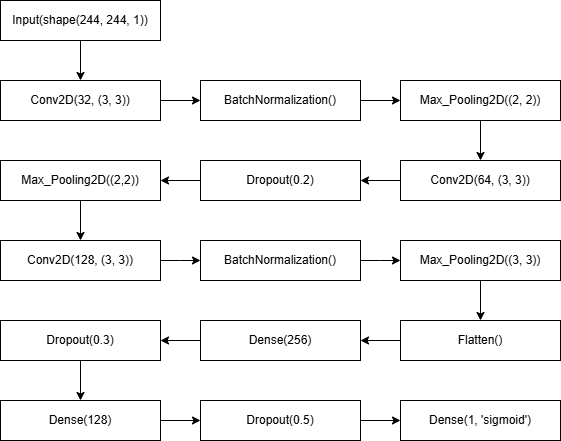

The diagram above was exported from draw.io. Its source (the exported page's mxGraphModel, read from the mxfile embedded in the PNG):
<mxGraphModel dx="2040" dy="4120" grid="1" gridSize="10" guides="1" tooltips="1" connect="1" arrows="1" fold="1" page="1" pageScale="1" pageWidth="827" pageHeight="1169" math="0" shadow="0">
  <root>
    <mxCell id="0" />
    <mxCell id="1" parent="0" />
    <mxCell id="3g9v-4cuVR6x4R2lacxc-19" value="" style="edgeStyle=orthogonalEdgeStyle;rounded=0;orthogonalLoop=1;jettySize=auto;html=1;" edge="1" parent="1" source="3g9v-4cuVR6x4R2lacxc-1" target="3g9v-4cuVR6x4R2lacxc-11">
      <mxGeometry relative="1" as="geometry" />
    </mxCell>
    <mxCell id="3g9v-4cuVR6x4R2lacxc-1" value="Input(shape(244, 244, 1))" style="rounded=0;whiteSpace=wrap;html=1;" vertex="1" parent="1">
      <mxGeometry x="-600" y="-2400" width="160" height="40" as="geometry" />
    </mxCell>
    <mxCell id="3g9v-4cuVR6x4R2lacxc-14" value="" style="edgeStyle=orthogonalEdgeStyle;rounded=0;orthogonalLoop=1;jettySize=auto;html=1;" edge="1" parent="1" source="3g9v-4cuVR6x4R2lacxc-11" target="3g9v-4cuVR6x4R2lacxc-13">
      <mxGeometry relative="1" as="geometry" />
    </mxCell>
    <mxCell id="3g9v-4cuVR6x4R2lacxc-11" value="Conv2D(32, (3, 3))" style="whiteSpace=wrap;html=1;rounded=0;" vertex="1" parent="1">
      <mxGeometry x="-600" y="-2320" width="160" height="40" as="geometry" />
    </mxCell>
    <mxCell id="3g9v-4cuVR6x4R2lacxc-16" value="" style="edgeStyle=orthogonalEdgeStyle;rounded=0;orthogonalLoop=1;jettySize=auto;html=1;" edge="1" parent="1" source="3g9v-4cuVR6x4R2lacxc-13" target="3g9v-4cuVR6x4R2lacxc-15">
      <mxGeometry relative="1" as="geometry" />
    </mxCell>
    <mxCell id="3g9v-4cuVR6x4R2lacxc-13" value="BatchNormalization()" style="whiteSpace=wrap;html=1;rounded=0;" vertex="1" parent="1">
      <mxGeometry x="-400" y="-2320" width="160" height="40" as="geometry" />
    </mxCell>
    <mxCell id="3g9v-4cuVR6x4R2lacxc-18" value="" style="edgeStyle=orthogonalEdgeStyle;rounded=0;orthogonalLoop=1;jettySize=auto;html=1;" edge="1" parent="1" source="3g9v-4cuVR6x4R2lacxc-15" target="3g9v-4cuVR6x4R2lacxc-17">
      <mxGeometry relative="1" as="geometry" />
    </mxCell>
    <mxCell id="3g9v-4cuVR6x4R2lacxc-15" value="Max_Pooling2D((2, 2))" style="whiteSpace=wrap;html=1;rounded=0;" vertex="1" parent="1">
      <mxGeometry x="-200" y="-2320" width="160" height="40" as="geometry" />
    </mxCell>
    <mxCell id="3g9v-4cuVR6x4R2lacxc-21" value="" style="edgeStyle=orthogonalEdgeStyle;rounded=0;orthogonalLoop=1;jettySize=auto;html=1;" edge="1" parent="1" source="3g9v-4cuVR6x4R2lacxc-17" target="3g9v-4cuVR6x4R2lacxc-20">
      <mxGeometry relative="1" as="geometry" />
    </mxCell>
    <mxCell id="3g9v-4cuVR6x4R2lacxc-17" value="Conv2D(64, (3, 3))" style="whiteSpace=wrap;html=1;rounded=0;" vertex="1" parent="1">
      <mxGeometry x="-200" y="-2240" width="160" height="40" as="geometry" />
    </mxCell>
    <mxCell id="3g9v-4cuVR6x4R2lacxc-23" value="" style="edgeStyle=orthogonalEdgeStyle;rounded=0;orthogonalLoop=1;jettySize=auto;html=1;" edge="1" parent="1" source="3g9v-4cuVR6x4R2lacxc-20" target="3g9v-4cuVR6x4R2lacxc-22">
      <mxGeometry relative="1" as="geometry" />
    </mxCell>
    <mxCell id="3g9v-4cuVR6x4R2lacxc-20" value="Dropout(0.2)" style="whiteSpace=wrap;html=1;rounded=0;" vertex="1" parent="1">
      <mxGeometry x="-400" y="-2240" width="160" height="40" as="geometry" />
    </mxCell>
    <mxCell id="3g9v-4cuVR6x4R2lacxc-25" value="" style="edgeStyle=orthogonalEdgeStyle;rounded=0;orthogonalLoop=1;jettySize=auto;html=1;" edge="1" parent="1" source="3g9v-4cuVR6x4R2lacxc-22" target="3g9v-4cuVR6x4R2lacxc-24">
      <mxGeometry relative="1" as="geometry" />
    </mxCell>
    <mxCell id="3g9v-4cuVR6x4R2lacxc-22" value="Max_Pooling2D((2,2))" style="whiteSpace=wrap;html=1;rounded=0;" vertex="1" parent="1">
      <mxGeometry x="-600" y="-2240" width="160" height="40" as="geometry" />
    </mxCell>
    <mxCell id="3g9v-4cuVR6x4R2lacxc-27" value="" style="edgeStyle=orthogonalEdgeStyle;rounded=0;orthogonalLoop=1;jettySize=auto;html=1;" edge="1" parent="1" source="3g9v-4cuVR6x4R2lacxc-24">
      <mxGeometry relative="1" as="geometry">
        <mxPoint x="-400" y="-2140" as="targetPoint" />
      </mxGeometry>
    </mxCell>
    <mxCell id="3g9v-4cuVR6x4R2lacxc-24" value="Conv2D(128, (3, 3))" style="whiteSpace=wrap;html=1;rounded=0;" vertex="1" parent="1">
      <mxGeometry x="-600" y="-2160" width="160" height="40" as="geometry" />
    </mxCell>
    <mxCell id="3g9v-4cuVR6x4R2lacxc-32" value="" style="edgeStyle=orthogonalEdgeStyle;rounded=0;orthogonalLoop=1;jettySize=auto;html=1;" edge="1" parent="1" source="3g9v-4cuVR6x4R2lacxc-30">
      <mxGeometry relative="1" as="geometry">
        <mxPoint x="-200" y="-2140" as="targetPoint" />
      </mxGeometry>
    </mxCell>
    <mxCell id="3g9v-4cuVR6x4R2lacxc-30" value="BatchNormalization()" style="whiteSpace=wrap;html=1;rounded=0;" vertex="1" parent="1">
      <mxGeometry x="-400" y="-2160" width="160" height="40" as="geometry" />
    </mxCell>
    <mxCell id="3g9v-4cuVR6x4R2lacxc-35" value="" style="edgeStyle=orthogonalEdgeStyle;rounded=0;orthogonalLoop=1;jettySize=auto;html=1;" edge="1" parent="1" source="3g9v-4cuVR6x4R2lacxc-33" target="3g9v-4cuVR6x4R2lacxc-34">
      <mxGeometry relative="1" as="geometry" />
    </mxCell>
    <mxCell id="3g9v-4cuVR6x4R2lacxc-33" value="Max_Pooling2D((3, 3))" style="whiteSpace=wrap;html=1;rounded=0;" vertex="1" parent="1">
      <mxGeometry x="-200" y="-2160" width="160" height="40" as="geometry" />
    </mxCell>
    <mxCell id="3g9v-4cuVR6x4R2lacxc-37" value="" style="edgeStyle=orthogonalEdgeStyle;rounded=0;orthogonalLoop=1;jettySize=auto;html=1;" edge="1" parent="1" source="3g9v-4cuVR6x4R2lacxc-34" target="3g9v-4cuVR6x4R2lacxc-36">
      <mxGeometry relative="1" as="geometry" />
    </mxCell>
    <mxCell id="3g9v-4cuVR6x4R2lacxc-34" value="Flatten()" style="whiteSpace=wrap;html=1;rounded=0;" vertex="1" parent="1">
      <mxGeometry x="-200" y="-2080" width="160" height="40" as="geometry" />
    </mxCell>
    <mxCell id="3g9v-4cuVR6x4R2lacxc-39" value="" style="edgeStyle=orthogonalEdgeStyle;rounded=0;orthogonalLoop=1;jettySize=auto;html=1;" edge="1" parent="1" source="3g9v-4cuVR6x4R2lacxc-36" target="3g9v-4cuVR6x4R2lacxc-38">
      <mxGeometry relative="1" as="geometry" />
    </mxCell>
    <mxCell id="3g9v-4cuVR6x4R2lacxc-36" value="Dense(256)" style="whiteSpace=wrap;html=1;rounded=0;" vertex="1" parent="1">
      <mxGeometry x="-400" y="-2080" width="160" height="40" as="geometry" />
    </mxCell>
    <mxCell id="3g9v-4cuVR6x4R2lacxc-41" value="" style="edgeStyle=orthogonalEdgeStyle;rounded=0;orthogonalLoop=1;jettySize=auto;html=1;" edge="1" parent="1" source="3g9v-4cuVR6x4R2lacxc-38" target="3g9v-4cuVR6x4R2lacxc-40">
      <mxGeometry relative="1" as="geometry" />
    </mxCell>
    <mxCell id="3g9v-4cuVR6x4R2lacxc-38" value="Dropout(0.3)" style="whiteSpace=wrap;html=1;rounded=0;" vertex="1" parent="1">
      <mxGeometry x="-600" y="-2080" width="160" height="40" as="geometry" />
    </mxCell>
    <mxCell id="3g9v-4cuVR6x4R2lacxc-43" value="" style="edgeStyle=orthogonalEdgeStyle;rounded=0;orthogonalLoop=1;jettySize=auto;html=1;" edge="1" parent="1" source="3g9v-4cuVR6x4R2lacxc-40" target="3g9v-4cuVR6x4R2lacxc-42">
      <mxGeometry relative="1" as="geometry" />
    </mxCell>
    <mxCell id="3g9v-4cuVR6x4R2lacxc-40" value="Dense(128)" style="whiteSpace=wrap;html=1;rounded=0;" vertex="1" parent="1">
      <mxGeometry x="-600" y="-2000" width="160" height="40" as="geometry" />
    </mxCell>
    <mxCell id="3g9v-4cuVR6x4R2lacxc-45" value="" style="edgeStyle=orthogonalEdgeStyle;rounded=0;orthogonalLoop=1;jettySize=auto;html=1;" edge="1" parent="1" source="3g9v-4cuVR6x4R2lacxc-42" target="3g9v-4cuVR6x4R2lacxc-44">
      <mxGeometry relative="1" as="geometry" />
    </mxCell>
    <mxCell id="3g9v-4cuVR6x4R2lacxc-42" value="Dropout(0.5)" style="whiteSpace=wrap;html=1;rounded=0;" vertex="1" parent="1">
      <mxGeometry x="-400" y="-2000" width="160" height="40" as="geometry" />
    </mxCell>
    <mxCell id="3g9v-4cuVR6x4R2lacxc-44" value="Dense(1, 'sigmoid')" style="whiteSpace=wrap;html=1;rounded=0;" vertex="1" parent="1">
      <mxGeometry x="-200" y="-2000" width="160" height="40" as="geometry" />
    </mxCell>
  </root>
</mxGraphModel>